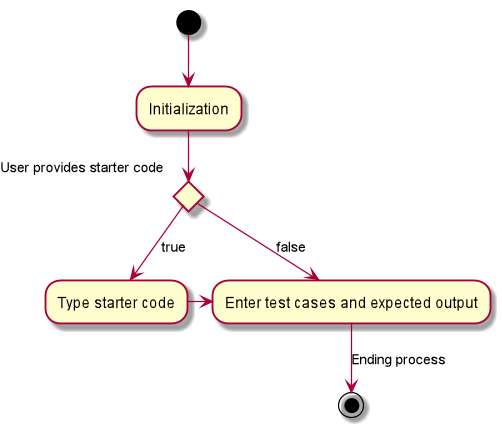

The diagram above was rendered by PlantUML. Its source (embedded in the PNG):
@startuml
(*) --> "Initialization"

if "User provides starter code" then
  -->[true] "Type starter code"
  -right-> "Enter test cases and expected output"
else
  ->[false] "Enter test cases and expected output"
endif
-->[Ending process] (*)
@enduml